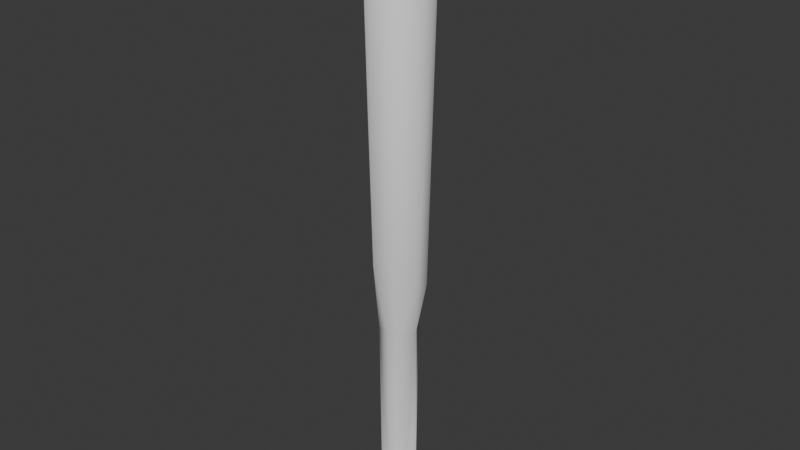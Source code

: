 # Source: BaseballBat.blend  (saved by Blender 4.0.36; exported with 4.5.12 LTS)
import bpy
from mathutils import Matrix  # noqa: F401  (used for matrix-valued properties, if any)

bpy.ops.wm.read_factory_settings(use_empty=True)
scene = bpy.context.scene
scene.name = 'Scene'

# ---- collections
col_collection = bpy.data.collections.new('Collection'); scene.collection.children.link(col_collection)

# ---- world
world_world = bpy.data.worlds.new('World'); scene.world = world_world
world_world.use_nodes = True; world_world.node_tree.nodes.clear()
_N = world_world.node_tree.nodes; _L = world_world.node_tree.links
n0 = _N.new('ShaderNodeOutputWorld'); n0.name = 'World Output'; n0.location = (300, 300)
n1 = _N.new('ShaderNodeBackground'); n1.name = 'Background'; n1.location = (10, 300)
n1.inputs[0].default_value = (0.05088, 0.05088, 0.05088, 1.0)
_L.new(n1.outputs[0], n0.inputs[0])
n0.is_active_output = True
world_world.color = (0.05088, 0.05088, 0.05088)
world_world.use_sun_shadow = False
world_world.sun_shadow_jitter_overblur = 0.0

# ---- meshes
me_cylinder_001 = bpy.data.meshes.new('Cylinder.001')
me_cylinder_001.from_pydata([(0.06487, -2.005e-09, 0.6255), (0.03362, 0.05712, 0.6326), (0.0614, 0.0817, -0.03645), (-0.00293, 0.07613, -0.04608), (0.1023, 0.008801, -0.03573), (0.08089, 0.01444, -0.04552), (0.07425, -0.07249, -0.03559), (0.01188, -0.09509, -0.04259), (-0.0468, -0.09118, -0.03555), (-0.0889, -0.04014, -0.0416), (-0.1015, 0.01869, -0.03097), (-0.07397, 0.07191, -0.03097), (-0.07185, 0.04749, -0.04506), (-0.01196, 0.1029, -0.03311), (0.03393, 0.09298, 0.03816), (0.062, 0.0111, 0.05444), (0.0893, 0.04714, 0.03728), (0.1035, -0.01172, 0.03092), (0.04941, -0.0269, 0.0693), (0.07534, -0.0666, 0.03829), (0.02873, -0.06935, 0.04676), (-0.000403, -0.0554, 0.06911), (-0.002171, -0.1038, 0.03525), (-0.04697, -0.03876, 0.05605), (-0.07813, -0.06618, 0.03584), (-0.07346, 0.001896, 0.04621), (-0.1005, 0.0003044, 0.03731), (-0.05052, 0.02272, 0.06907), (-0.02009, 0.07406, 0.04707), (-0.07353, 0.07408, 0.0341), (0.001182, 0.05724, 0.06901), (-0.01194, 0.09869, 0.03789), (-0.03231, 0.05963, 0.6289), (-0.06512, 0.008317, 0.6327), (-0.04375, -0.04918, 0.6307), (0.003765, -0.06703, 0.6355), (0.03602, -0.05436, 0.6286), (-0.07303, 0.06452, 0.9012), (0.08802, -0.02542, 0.8034), (0.04911, 0.081, 0.8735), (-0.009973, 0.09343, 0.9038), (-0.08857, -0.02815, 0.8195), (-0.02782, -0.09212, 0.8878), (0.04386, -0.08383, 0.8988), (0.0829, 0.0338, 0.7998), (-0.05895, 0.0903, 1.999), (-0.09833, -0.04166, 2.006), (-0.06211, -0.08672, 2.007), (-0.01355, -0.1057, 2.003), (0.05425, -0.09339, 2.006), (0.1042, -0.03054, 2.0), (0.09257, 0.0602, 1.999), (-0.05914, -0.01135, 2.034), (-0.1026, 0.03295, 2.007), (-0.009247, -0.06515, 2.033), (0.07036, -0.03008, 2.029), (0.02285, 0.006932, 2.039), (0.06558, 0.0549, 2.024), (0.01523, 0.1076, 2.003), (-0.02366, 0.07134, 2.03)], [], [(14, 2, 13), (16, 4, 2), (17, 6, 4), (22, 7, 6), (22, 8, 7), (24, 9, 8), (26, 10, 9), (29, 11, 10), (29, 13, 11), (13, 2, 3), (2, 5, 3), (6, 7, 5), (8, 9, 7), (10, 12, 9), (11, 12, 10), (13, 12, 11), (28, 30, 14), (16, 14, 15), (34, 23, 21, 35), (16, 15, 19), (15, 18, 20), (19, 20, 22), (22, 20, 23), (22, 23, 24), (25, 23, 27), (25, 27, 28), (28, 27, 30), (23, 33, 27), (27, 32, 30), (18, 0, 36), (30, 1, 15), (18, 36, 21), (15, 0, 18), (0, 38, 36), (35, 42, 34), (36, 43, 35), (39, 51, 44), (40, 58, 39), (41, 53, 37), (43, 49, 42), (42, 47, 41), (47, 48, 54), (56, 59, 52), (52, 59, 53), (52, 53, 46), (56, 52, 54), (52, 46, 47), (54, 55, 56), (56, 55, 57), (57, 51, 58), (57, 58, 59), (14, 16, 2), (16, 17, 4), (17, 19, 6), (19, 22, 6), (22, 24, 8), (24, 26, 9), (26, 29, 10), (29, 31, 13), (4, 5, 2), (4, 6, 5), (13, 3, 12), (7, 9, 12, 3, 5), (25, 26, 24, 23), (14, 31, 28), (14, 30, 15), (17, 16, 19), (19, 15, 20), (20, 18, 21), (23, 20, 21), (28, 29, 26, 25), (39, 1, 32, 40), (31, 29, 28), (31, 14, 13), (30, 32, 1), (23, 34, 33), (15, 1, 0), (21, 36, 35), (27, 33, 32), (33, 34, 41), (0, 44, 38), (0, 1, 44), (34, 42, 41), (33, 41, 37), (36, 38, 43), (35, 43, 42), (44, 1, 39), (32, 37, 40), (49, 43, 38, 50), (32, 33, 37), (42, 48, 47), (42, 49, 48), (45, 58, 40, 37), (51, 50, 38, 44), (39, 58, 51), (50, 51, 57, 55), (37, 53, 45), (41, 47, 46), (41, 46, 53), (59, 58, 45), (59, 45, 53), (52, 47, 54), (55, 54, 49), (55, 49, 50), (49, 54, 48), (59, 56, 57)])
me_cylinder_001.polygons.foreach_set('use_smooth', [True] * 106)
_uv = me_cylinder_001.uv_layers.new(name='UVMap')
_uv.uv.foreach_set('vector', [0.931, 0.9266, 0.8973, 0.5543, 0.9932, 0.5497, 0.8269, 0.9433, 0.7613, 0.569, 0.8973, 0.5543, 0.7332, 0.9112, 0.6259, 0.5631, 0.7613, 0.569, 0.4993, 0.9309, 0.5194, 0.5539, 0.6259, 0.5631, 0.4993, 0.9309, 0.4245, 0.5609, 0.5194, 0.5539, 0.3628, 0.9356, 0.307, 0.5473, 0.4245, 0.5609, 0.2539, 0.9459, 0.2192, 0.5847, 0.307, 0.5473, 0.1271, 0.934, 0.1254, 0.5847, 0.2192, 0.5847, 0.1271, 0.934, 0.02758, 0.5643, 0.1254, 0.5847, 0.7519, 0.4898, 0.8592, 0.4386, 0.7396, 0.4158, 0.8592, 0.4386, 0.9253, 0.2947, 0.7396, 0.4158, 0.9093, 0.1024, 0.7887, 0.04161, 0.9253, 0.2947, 0.6488, 0.05127, 0.5644, 0.1617, 0.7887, 0.04161, 0.2192, 0.5847, 0.1547, 0.5, 0.307, 0.5473, 0.1254, 0.5847, 0.1547, 0.5, 0.2192, 0.5847, 0.02758, 0.5643, 0.1547, 0.5, 0.1254, 0.5847, 0.2122, 0.3946, 0.2523, 0.3731, 0.392, 0.4017, 0.4643, 0.2991, 0.392, 0.4017, 0.3898, 0.2739, 0.1541, 0.163, 0.1447, 0.1566, 0.2488, 0.1223, 0.2317, 0.121, 0.4643, 0.2991, 0.3898, 0.2739, 0.3911, 0.08862, 0.3898, 0.2739, 0.36, 0.1898, 0.3095, 0.1078, 0.3911, 0.08862, 0.3095, 0.1078, 0.2311, 0.03235, 0.2311, 0.03235, 0.3095, 0.1078, 0.1447, 0.1566, 0.2311, 0.03235, 0.1447, 0.1566, 0.09966, 0.08652, 0.09038, 0.2539, 0.1447, 0.1566, 0.1336, 0.3027, 0.09038, 0.2539, 0.1336, 0.3027, 0.2122, 0.3946, 0.2122, 0.3946, 0.1336, 0.3027, 0.2523, 0.3731, 0.1447, 0.1566, 0.1209, 0.262, 0.1336, 0.3027, 0.1336, 0.3027, 0.1886, 0.3594, 0.2523, 0.3731, 0.36, 0.1898, 0.3774, 0.25, 0.3206, 0.143, 0.2523, 0.3731, 0.319, 0.3579, 0.3898, 0.2739, 0.36, 0.1898, 0.3206, 0.143, 0.2488, 0.1223, 0.3898, 0.2739, 0.3774, 0.25, 0.36, 0.1898, 0.3774, 0.25, 0.3715, 0.2099, 0.3206, 0.143, 0.2317, 0.121, 0.2073, 0.1299, 0.1541, 0.163, 0.3206, 0.143, 0.3075, 0.1328, 0.2317, 0.121, 0.3106, 0.3632, 0.3594, 0.3175, 0.3713, 0.3003, 0.2363, 0.3815, 0.2695, 0.3769, 0.3106, 0.3632, 0.1289, 0.2072, 0.1283, 0.2923, 0.1579, 0.3367, 0.3075, 0.1328, 0.3136, 0.1383, 0.2073, 0.1299, 0.2073, 0.1299, 0.1677, 0.1487, 0.1289, 0.2072, 0.1677, 0.1487, 0.2304, 0.12, 0.2373, 0.1664, 0.2733, 0.257, 0.2206, 0.3426, 0.1863, 0.2361, 0.1863, 0.2361, 0.2206, 0.3426, 0.1283, 0.2923, 0.1863, 0.2361, 0.1283, 0.2923, 0.1263, 0.2054, 0.2733, 0.257, 0.1863, 0.2361, 0.2373, 0.1664, 0.1863, 0.2361, 0.1263, 0.2054, 0.1677, 0.1487, 0.2373, 0.1664, 0.3421, 0.2116, 0.2733, 0.257, 0.2733, 0.257, 0.3421, 0.2116, 0.3396, 0.3234, 0.3396, 0.3234, 0.3594, 0.3175, 0.2695, 0.3769, 0.3396, 0.3234, 0.2695, 0.3769, 0.2206, 0.3426, 0.931, 0.9266, 0.8269, 0.9433, 0.8973, 0.5543, 0.8269, 0.9433, 0.7332, 0.9112, 0.7613, 0.569, 0.7332, 0.9112, 0.6357, 0.9483, 0.6259, 0.5631, 0.6357, 0.9483, 0.4993, 0.9309, 0.6259, 0.5631, 0.4993, 0.9309, 0.3628, 0.9356, 0.4245, 0.5609, 0.3628, 0.9356, 0.2539, 0.9459, 0.307, 0.5473, 0.2539, 0.9459, 0.1271, 0.934, 0.2192, 0.5847, 0.1271, 0.934, 0.02001, 0.955, 0.02758, 0.5643, 0.7613, 0.569, 0.7969, 0.5, 0.8973, 0.5543, 0.9741, 0.2116, 0.9093, 0.1024, 0.9253, 0.2947, 0.6565, 0.4708, 0.7396, 0.4158, 0.5796, 0.3493, 0.7887, 0.04161, 0.5644, 0.1617, 0.5796, 0.3493, 0.7396, 0.4158, 0.9253, 0.2947, 0.09038, 0.2539, 0.03249, 0.2577, 0.09966, 0.08652, 0.1447, 0.1566, 0.392, 0.4017, 0.2382, 0.4663, 0.2122, 0.3946, 0.392, 0.4017, 0.2523, 0.3731, 0.3898, 0.2739, 0.7332, 0.9112, 0.8269, 0.9433, 0.6357, 0.9483, 0.3911, 0.08862, 0.3898, 0.2739, 0.3095, 0.1078, 0.3095, 0.1078, 0.36, 0.1898, 0.2488, 0.1223, 0.1447, 0.1566, 0.3095, 0.1078, 0.2488, 0.1223, 0.2122, 0.3946, 0.08167, 0.4072, 0.03249, 0.2577, 0.09038, 0.2539, 0.3106, 0.3632, 0.319, 0.3579, 0.1886, 0.3594, 0.2363, 0.3815, 0.2382, 0.4663, 0.08167, 0.4072, 0.2122, 0.3946, 0.9916, 0.9557, 0.931, 0.9266, 0.9932, 0.5497, 0.2523, 0.3731, 0.1886, 0.3594, 0.319, 0.3579, 0.1447, 0.1566, 0.1541, 0.163, 0.1209, 0.262, 0.3898, 0.2739, 0.319, 0.3579, 0.3774, 0.25, 0.2488, 0.1223, 0.3206, 0.143, 0.2317, 0.121, 0.1336, 0.3027, 0.1209, 0.262, 0.1886, 0.3594, 0.1209, 0.262, 0.1541, 0.163, 0.1289, 0.2072, 0.3774, 0.25, 0.3713, 0.3003, 0.3715, 0.2099, 0.3774, 0.25, 0.319, 0.3579, 0.3713, 0.3003, 0.1541, 0.163, 0.2073, 0.1299, 0.1289, 0.2072, 0.1209, 0.262, 0.1289, 0.2072, 0.1579, 0.3367, 0.3206, 0.143, 0.3715, 0.2099, 0.3075, 0.1328, 0.2317, 0.121, 0.3075, 0.1328, 0.2073, 0.1299, 0.3713, 0.3003, 0.319, 0.3579, 0.3106, 0.3632, 0.1886, 0.3594, 0.1579, 0.3367, 0.2363, 0.3815, 0.3136, 0.1383, 0.3075, 0.1328, 0.3715, 0.2099, 0.3743, 0.2126, 0.1886, 0.3594, 0.1209, 0.262, 0.1579, 0.3367, 0.2073, 0.1299, 0.2304, 0.12, 0.1677, 0.1487, 0.2073, 0.1299, 0.3136, 0.1383, 0.2304, 0.12, 0.1787, 0.3602, 0.2695, 0.3769, 0.2363, 0.3815, 0.1579, 0.3367, 0.3594, 0.3175, 0.3743, 0.2126, 0.3715, 0.2099, 0.3713, 0.3003, 0.3106, 0.3632, 0.2695, 0.3769, 0.3594, 0.3175, 0.3743, 0.2126, 0.3594, 0.3175, 0.3396, 0.3234, 0.3421, 0.2116, 0.1579, 0.3367, 0.1283, 0.2923, 0.1787, 0.3602, 0.1289, 0.2072, 0.1677, 0.1487, 0.1263, 0.2054, 0.1289, 0.2072, 0.1263, 0.2054, 0.1283, 0.2923, 0.2206, 0.3426, 0.2695, 0.3769, 0.1787, 0.3602, 0.2206, 0.3426, 0.1787, 0.3602, 0.1283, 0.2923, 0.1863, 0.2361, 0.1677, 0.1487, 0.2373, 0.1664, 0.3421, 0.2116, 0.2373, 0.1664, 0.3136, 0.1383, 0.3421, 0.2116, 0.3136, 0.1383, 0.3743, 0.2126, 0.3136, 0.1383, 0.2373, 0.1664, 0.2304, 0.12, 0.2206, 0.3426, 0.2733, 0.257, 0.3396, 0.3234])
me_cylinder_001.update()

# ---- objects
ob_baseball_bat = bpy.data.objects.new('Baseball Bat', me_cylinder_001)

# ---- transforms, parenting, visibility, modifiers, constraints
ob_baseball_bat.location = (0.0, 0.0, 0.0)

# ---- collection membership
col_collection.objects.link(ob_baseball_bat)

# ---- scene / render settings (as saved in the file)
scene.frame_start = 1; scene.frame_end = 250; scene.frame_set(1)
scene.render.engine = 'BLENDER_EEVEE_NEXT'
scene.cycles.sampling_pattern = 'TABULATED_SOBOL'
bpy.context.view_layer.update()

# ---- added for rendering (the .blend has no active camera and no usable light): camera, sun
cam_auto = bpy.data.cameras.new('AutoCamera')
cam_auto.lens = 50.0
cam_auto.sensor_width = 36.0
cam_auto.clip_end = 1000.0
ob_auto_camera = bpy.data.objects.new('AutoCamera', cam_auto)
scene.collection.objects.link(ob_auto_camera)
ob_auto_camera.location = (1.94903, -2.33689, 2.55478)
ob_auto_camera.rotation_euler = (1.09748, -7.21219e-08, 0.694738)
scene.camera = ob_auto_camera
light_auto_sun = bpy.data.lights.new('AutoSun', 'SUN')
light_auto_sun.energy = 3.0
light_auto_sun.angle = 0.0523599
ob_auto_sun = bpy.data.objects.new('AutoSun', light_auto_sun)
scene.collection.objects.link(ob_auto_sun)
ob_auto_sun.rotation_euler = (0.872665, 0.174533, 0.523599)
bpy.context.view_layer.update()
